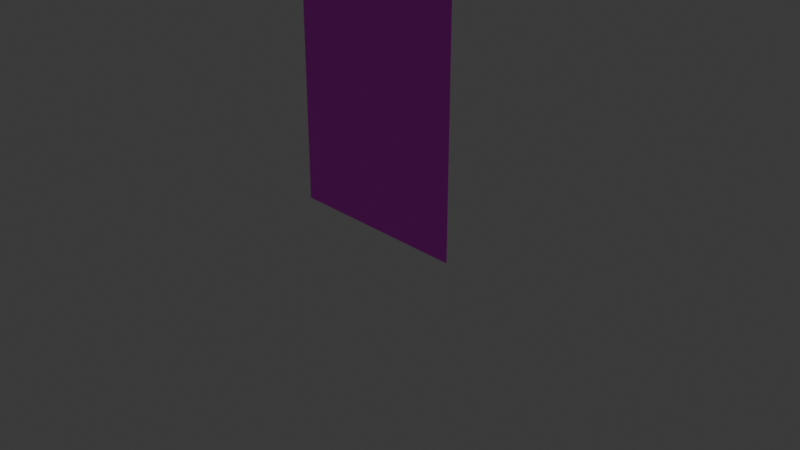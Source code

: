 # Source: paper.blend  (saved by Blender 5.0.118; exported with 4.5.12 LTS)
import bpy
from mathutils import Matrix  # noqa: F401  (used for matrix-valued properties, if any)

bpy.ops.wm.read_factory_settings(use_empty=True)
scene = bpy.context.scene
scene.name = 'Scene'

# ---- collections
col_collection = bpy.data.collections.new('Collection'); scene.collection.children.link(col_collection)

# ---- images (referenced by path relative to the original .blend; pixels are not part of the script)
import os
ASSET_DIR = os.environ.get("B2B_ASSET_DIR", "")  # directory of the original .blend (textures are referenced by path, not embedded)
HERE = os.path.dirname(os.path.abspath(__file__))  # packed textures are extracted next to this script under _unpacked/

def load_image(name, relpath, width, height, colorspace="sRGB"):
    """Load a texture the original file referenced (path relative to the .blend, or extracted next to this script)."""
    p = next((c for c in (os.path.join(HERE, relpath), os.path.join(ASSET_DIR, relpath)) if relpath and os.path.exists(c)), "")
    if p:
        img = bpy.data.images.load(p, check_existing=True)
        img.name = name
    else:  # same state as the original file: an image datablock whose file is absent (Cycles renders it pink)
        img = bpy.data.images.new(name, width, height)
        img.source = "FILE"
        img.filepath = "//" + (relpath or name)
    img.colorspace_settings.name = colorspace
    return img
img_letter_paper_texture_jpg = load_image('letter-paper_texture.jpg', 'letter-paper_texture.jpg', 1024, 1024, 'sRGB')

# ---- materials (node trees are filled in below, after node groups)
mat_material = bpy.data.materials.new('Material')
mat_material.alpha_threshold = 0.0
mat_material.use_backface_culling_lightprobe_volume = False
mat_material.roughness = 0.5
mat_material.line_color = (0.0, 0.0, 0.0, 1.0)

# ---- material node trees
mat_material.use_nodes = True; mat_material.node_tree.nodes.clear()
_N = mat_material.node_tree.nodes; _L = mat_material.node_tree.links
n0 = _N.new('ShaderNodeOutputMaterial'); n0.name = 'Material Output'; n0.location = (200, 100)
n1 = _N.new('ShaderNodeBsdfPrincipled'); n1.name = 'Principled BSDF'; n1.location = (-200, 100)
n2 = _N.new('ShaderNodeTexImage'); n2.name = 'Image Texture'; n2.location = (-531, 74)
n2.image = img_letter_paper_texture_jpg
_L.new(n1.outputs[0], n0.inputs[0])
_L.new(n2.outputs[0], n1.inputs[0])
n0.is_active_output = True

# ---- world
world_world = bpy.data.worlds.new('World'); scene.world = world_world
world_world.use_nodes = True; world_world.node_tree.nodes.clear()
_N = world_world.node_tree.nodes; _L = world_world.node_tree.links
n0 = _N.new('ShaderNodeOutputWorld'); n0.name = 'World Output'; n0.location = (200, 100)
n1 = _N.new('ShaderNodeBackground'); n1.name = 'Background'; n1.location = (-200, 100)
n1.inputs[0].default_value = (0.05088, 0.05088, 0.05088, 1.0)
_L.new(n1.outputs[0], n0.inputs[0])
n0.is_active_output = True
world_world.color = (0.05088, 0.05088, 0.05088)
world_world.sun_shadow_jitter_overblur = 0.0

# ---- cameras
cam_camera = bpy.data.cameras.new('Camera')
cam_camera.clip_end = 100.0
cam_camera.ortho_scale = 7.314

# ---- lights
light_light = bpy.data.lights.new('Light', 'POINT')
light_light.energy = 1000.0
light_light.shadow_soft_size = 0.1

# ---- meshes
me_cube = bpy.data.meshes.new('Cube')
me_cube.from_pydata([(1.0, -0.334, 2.984), (1.0, -0.334, 0.002866), (-1.0, -0.334, 2.984), (-1.0, -0.334, 0.002866)], [], [(1, 0, 2, 3)])
_uv = me_cube.uv_layers.new(name='UVMap')
_uv.uv.foreach_set('vector', [1.0, 0.01059, 1.0, 0.9955, 0.01511, 0.9955, 0.01511, 0.01059])
me_cube.materials.append(mat_material)
me_cube.use_mirror_vertex_groups = False
me_cube.update()

# ---- objects
ob_cube = bpy.data.objects.new('Cube', me_cube)
ob_light = bpy.data.objects.new('Light', light_light)
ob_camera = bpy.data.objects.new('Camera', cam_camera)

# ---- transforms, parenting, visibility, modifiers, constraints
ob_cube.location = (0.0, 0.0, 0.0)
ob_cube.lock_rotations_4d = False
ob_cube.empty_display_type = 'ARROWS'
ob_cube.lineart.crease_threshold = 0.0
ob_light.location = (4.076, 1.005, 5.904)
ob_light.rotation_euler = (0.6503, 0.05522, 1.866)
ob_light.lock_rotations_4d = False
ob_light.empty_display_type = 'ARROWS'
ob_light.color = (0.0, 0.0, 0.0, 0.0)
ob_light.lineart.crease_threshold = 0.0
ob_camera.location = (7.359, -6.926, 4.958)
ob_camera.rotation_euler = (1.109, 0.0, 0.8149)
ob_camera.lock_rotations_4d = False
ob_camera.empty_display_type = 'ARROWS'
ob_camera.color = (0.0, 0.0, 0.0, 0.0)
ob_camera.display_type = 'WIRE'
ob_camera.lineart.crease_threshold = 0.0

# ---- collection membership
col_collection.objects.link(ob_cube)
col_collection.objects.link(ob_light)
col_collection.objects.link(ob_camera)

# ---- scene / render settings (as saved in the file)
scene.camera = ob_camera
scene.frame_start = 1; scene.frame_end = 250; scene.frame_set(1)
scene.render.engine = 'BLENDER_EEVEE_NEXT'
scene.render.bake_bias = 0.0
scene.render.bake_samples = 0
scene.cycles.sampling_pattern = 'TABULATED_SOBOL'
scene.eevee.use_volume_custom_range = False
bpy.context.view_layer.update()
